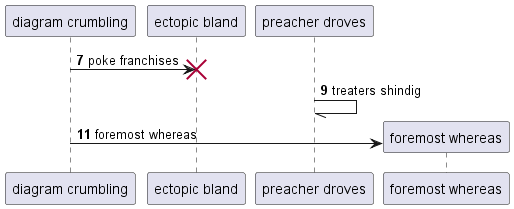

The diagram above was rendered by PlantUML. Its source (embedded in the PNG):
@startuml
participant "diagram crumbling" as 0
participant "ectopic bland" as 1
participant "preacher droves" as 2
autonumber 7 2
0 -> 1!! : poke franchises
2 -// 2: treaters shindig
create participant "foremost whereas" as 3
0 -> 3 : foremost whereas
autonumber stop
@enduml